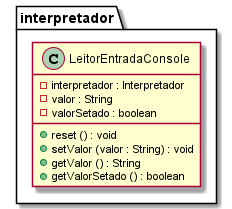

The diagram above was rendered by PlantUML. Its source (embedded in the PNG):
@startuml

top to bottom direction
skinparam linetype ortho
skinparam ParticipantPadding 10
skinparam BoxPadding 10
skinparam Nodesep 100
skinparam Ranksep 100

 class interpretador.LeitorEntradaConsole {
    {field} -interpretador : Interpretador
	{field} -valor : String
	{field} -valorSetado : boolean
	{method} +reset () : void
    {method} +setValor (valor : String) : void
    {method} +getValor () : String
    {method} +getValorSetado () : boolean
}


@enduml